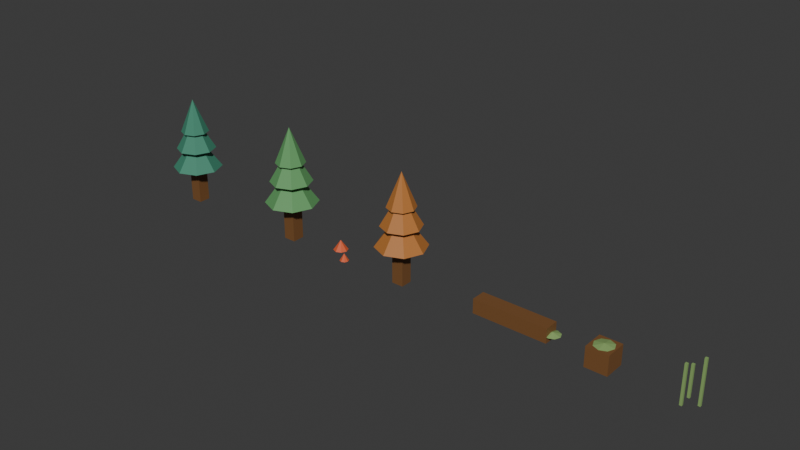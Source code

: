 # Source: phase1_wilderness_kit.blend  (saved by Blender 5.2.44; exported with 4.5.12 LTS)
import bpy
from mathutils import Matrix  # noqa: F401  (used for matrix-valued properties, if any)

bpy.ops.wm.read_factory_settings(use_empty=True)
scene = bpy.context.scene
scene.name = 'Scene'

# ---- collections
col_collection = bpy.data.collections.new('Collection'); scene.collection.children.link(col_collection)

# ---- materials (node trees are filled in below, after node groups)
mat_wild_trunk = bpy.data.materials.new('Wild_Trunk')
mat_wild_trunk.diffuse_color = (0.2, 0.09, 0.03, 1.0)
mat_wild_pine = bpy.data.materials.new('Wild_Pine')
mat_wild_pine.diffuse_color = (0.055, 0.25, 0.16, 1.0)
mat_wild_broadleaf = bpy.data.materials.new('Wild_Broadleaf')
mat_wild_broadleaf.diffuse_color = (0.12, 0.34, 0.12, 1.0)
mat_wild_autumn = bpy.data.materials.new('Wild_Autumn')
mat_wild_autumn.diffuse_color = (0.48, 0.18, 0.04, 1.0)
mat_wild_reed = bpy.data.materials.new('Wild_Reed')
mat_wild_reed.diffuse_color = (0.26, 0.42, 0.14, 1.0)
mat_wild_mushroom = bpy.data.materials.new('Wild_Mushroom')
mat_wild_mushroom.diffuse_color = (0.72, 0.12, 0.04, 1.0)

# ---- material node trees
mat_wild_trunk.use_nodes = True; mat_wild_trunk.node_tree.nodes.clear()
_N = mat_wild_trunk.node_tree.nodes; _L = mat_wild_trunk.node_tree.links
n0 = _N.new('ShaderNodeBsdfPrincipled'); n0.name = 'Principled BSDF'; n0.location = (-200, 100)
n0.inputs[0].default_value = (0.2, 0.09, 0.03, 1.0)
n0.inputs[10].default_value = 0.005
n1 = _N.new('ShaderNodeOutputMaterial'); n1.name = 'Material Output'; n1.location = (200, 100)
_L.new(n0.outputs[0], n1.inputs[0])
n1.is_active_output = True
mat_wild_pine.use_nodes = True; mat_wild_pine.node_tree.nodes.clear()
_N = mat_wild_pine.node_tree.nodes; _L = mat_wild_pine.node_tree.links
n0 = _N.new('ShaderNodeBsdfPrincipled'); n0.name = 'Principled BSDF'; n0.location = (-200, 100)
n0.inputs[0].default_value = (0.055, 0.25, 0.16, 1.0)
n0.inputs[10].default_value = 0.005
n1 = _N.new('ShaderNodeOutputMaterial'); n1.name = 'Material Output'; n1.location = (200, 100)
_L.new(n0.outputs[0], n1.inputs[0])
n1.is_active_output = True
mat_wild_broadleaf.use_nodes = True; mat_wild_broadleaf.node_tree.nodes.clear()
_N = mat_wild_broadleaf.node_tree.nodes; _L = mat_wild_broadleaf.node_tree.links
n0 = _N.new('ShaderNodeBsdfPrincipled'); n0.name = 'Principled BSDF'; n0.location = (-200, 100)
n0.inputs[0].default_value = (0.12, 0.34, 0.12, 1.0)
n0.inputs[10].default_value = 0.005
n1 = _N.new('ShaderNodeOutputMaterial'); n1.name = 'Material Output'; n1.location = (200, 100)
_L.new(n0.outputs[0], n1.inputs[0])
n1.is_active_output = True
mat_wild_autumn.use_nodes = True; mat_wild_autumn.node_tree.nodes.clear()
_N = mat_wild_autumn.node_tree.nodes; _L = mat_wild_autumn.node_tree.links
n0 = _N.new('ShaderNodeBsdfPrincipled'); n0.name = 'Principled BSDF'; n0.location = (-200, 100)
n0.inputs[0].default_value = (0.48, 0.18, 0.04, 1.0)
n0.inputs[10].default_value = 0.005
n1 = _N.new('ShaderNodeOutputMaterial'); n1.name = 'Material Output'; n1.location = (200, 100)
_L.new(n0.outputs[0], n1.inputs[0])
n1.is_active_output = True
mat_wild_reed.use_nodes = True; mat_wild_reed.node_tree.nodes.clear()
_N = mat_wild_reed.node_tree.nodes; _L = mat_wild_reed.node_tree.links
n0 = _N.new('ShaderNodeBsdfPrincipled'); n0.name = 'Principled BSDF'; n0.location = (-200, 100)
n0.inputs[0].default_value = (0.26, 0.42, 0.14, 1.0)
n0.inputs[10].default_value = 0.005
n1 = _N.new('ShaderNodeOutputMaterial'); n1.name = 'Material Output'; n1.location = (200, 100)
_L.new(n0.outputs[0], n1.inputs[0])
n1.is_active_output = True
mat_wild_mushroom.use_nodes = True; mat_wild_mushroom.node_tree.nodes.clear()
_N = mat_wild_mushroom.node_tree.nodes; _L = mat_wild_mushroom.node_tree.links
n0 = _N.new('ShaderNodeBsdfPrincipled'); n0.name = 'Principled BSDF'; n0.location = (-200, 100)
n0.inputs[0].default_value = (0.72, 0.12, 0.04, 1.0)
n0.inputs[10].default_value = 0.005
n1 = _N.new('ShaderNodeOutputMaterial'); n1.name = 'Material Output'; n1.location = (200, 100)
_L.new(n0.outputs[0], n1.inputs[0])
n1.is_active_output = True

# ---- world
world_world = bpy.data.worlds.new('World'); scene.world = world_world
world_world.use_nodes = True; world_world.node_tree.nodes.clear()
_N = world_world.node_tree.nodes; _L = world_world.node_tree.links
n0 = _N.new('ShaderNodeOutputWorld'); n0.name = 'World Output'; n0.location = (200, 100)
n1 = _N.new('ShaderNodeBackground'); n1.name = 'Background'; n1.location = (-200, 100)
n1.inputs[0].default_value = (0.05088, 0.05088, 0.05088, 1.0)
_L.new(n1.outputs[0], n0.inputs[0])
n0.is_active_output = True
world_world.color = (0.05088, 0.05088, 0.05088)
world_world.sun_shadow_jitter_overblur = 0.0

# ---- meshes
me_cube_001 = bpy.data.meshes.new('Cube.001')
me_cube_001.from_pydata([(-0.13, -0.13, -0.65), (-0.13, -0.13, 0.65), (-0.13, 0.13, -0.65), (-0.13, 0.13, 0.65), (0.13, -0.13, -0.65), (0.13, -0.13, 0.65), (0.13, 0.13, -0.65), (0.13, 0.13, 0.65), (0.0, 0.55, 0.175), (0.3889, 0.3889, 0.175), (0.55, 0.0, 0.175), (0.3889, -0.3889, 0.175), (0.0, -0.55, 0.175), (-0.3889, -0.3889, 0.175), (-0.55, 0.0, 0.175), (-0.3889, 0.3889, 0.175), (0.0, 0.0, 0.925), (0.0, 0.44, 0.625), (0.3111, 0.3111, 0.625), (0.44, 0.0, 0.625), (0.3111, -0.3111, 0.625), (0.0, -0.44, 0.625), (-0.3111, -0.3111, 0.625), (-0.44, 0.0, 0.625), (-0.3111, 0.3111, 0.625), (0.0, 0.0, 1.375), (0.0, 0.31, 1.025), (0.2192, 0.2192, 1.025), (0.31, 0.0, 1.025), (0.2192, -0.2192, 1.025), (0.0, -0.31, 1.025), (-0.2192, -0.2192, 1.025), (-0.31, 0.0, 1.025), (-0.2192, 0.2192, 1.025), (0.0, 0.0, 1.775)], [], [(0, 1, 3, 2), (2, 3, 7, 6), (6, 7, 5, 4), (4, 5, 1, 0), (2, 6, 4, 0), (7, 3, 1, 5), (8, 16, 9), (9, 16, 10), (10, 16, 11), (11, 16, 12), (12, 16, 13), (13, 16, 14), (8, 9, 10, 11, 12, 13, 14, 15), (14, 16, 15), (15, 16, 8), (17, 25, 18), (18, 25, 19), (19, 25, 20), (20, 25, 21), (21, 25, 22), (22, 25, 23), (17, 18, 19, 20, 21, 22, 23, 24), (23, 25, 24), (24, 25, 17), (26, 34, 27), (27, 34, 28), (28, 34, 29), (29, 34, 30), (30, 34, 31), (31, 34, 32), (26, 27, 28, 29, 30, 31, 32, 33), (32, 34, 33), (33, 34, 26)])
me_cube_001.polygons.foreach_set('material_index', [0, 0, 0, 0, 0, 0, 1, 1, 1, 1, 1, 1, 1, 1, 1, 1, 1, 1, 1, 1, 1, 1, 1, 1, 1, 1, 1, 1, 1, 1, 1, 1, 1])
_uv = me_cube_001.uv_layers.new(name='UVMap')
_uv.uv.foreach_set('vector', [0.375, 0.0, 0.625, 0.0, 0.625, 0.25, 0.375, 0.25, 0.375, 0.25, 0.625, 0.25, 0.625, 0.5, 0.375, 0.5, 0.375, 0.5, 0.625, 0.5, 0.625, 0.75, 0.375, 0.75, 0.375, 0.75, 0.625, 0.75, 0.625, 1.0, 0.375, 1.0, 0.125, 0.5, 0.375, 0.5, 0.375, 0.75, 0.125, 0.75, 0.625, 0.5, 0.875, 0.5, 0.875, 0.75, 0.625, 0.75, 0.25, 0.49, 0.25, 0.25, 0.4197, 0.4197, 0.4197, 0.4197, 0.25, 0.25, 0.49, 0.25, 0.49, 0.25, 0.25, 0.25, 0.4197, 0.08029, 0.4197, 0.08029, 0.25, 0.25, 0.25, 0.01, 0.25, 0.01, 0.25, 0.25, 0.08029, 0.08029, 0.08029, 0.08029, 0.25, 0.25, 0.01, 0.25, 0.75, 0.49, 0.9197, 0.4197, 0.99, 0.25, 0.9197, 0.08029, 0.75, 0.01, 0.5803, 0.08029, 0.51, 0.25, 0.5803, 0.4197, 0.01, 0.25, 0.25, 0.25, 0.08029, 0.4197, 0.08029, 0.4197, 0.25, 0.25, 0.25, 0.49, 0.25, 0.49, 0.25, 0.25, 0.4197, 0.4197, 0.4197, 0.4197, 0.25, 0.25, 0.49, 0.25, 0.49, 0.25, 0.25, 0.25, 0.4197, 0.08029, 0.4197, 0.08029, 0.25, 0.25, 0.25, 0.01, 0.25, 0.01, 0.25, 0.25, 0.08029, 0.08029, 0.08029, 0.08029, 0.25, 0.25, 0.01, 0.25, 0.75, 0.49, 0.9197, 0.4197, 0.99, 0.25, 0.9197, 0.08029, 0.75, 0.01, 0.5803, 0.08029, 0.51, 0.25, 0.5803, 0.4197, 0.01, 0.25, 0.25, 0.25, 0.08029, 0.4197, 0.08029, 0.4197, 0.25, 0.25, 0.25, 0.49, 0.25, 0.49, 0.25, 0.25, 0.4197, 0.4197, 0.4197, 0.4197, 0.25, 0.25, 0.49, 0.25, 0.49, 0.25, 0.25, 0.25, 0.4197, 0.08029, 0.4197, 0.08029, 0.25, 0.25, 0.25, 0.01, 0.25, 0.01, 0.25, 0.25, 0.08029, 0.08029, 0.08029, 0.08029, 0.25, 0.25, 0.01, 0.25, 0.75, 0.49, 0.9197, 0.4197, 0.99, 0.25, 0.9197, 0.08029, 0.75, 0.01, 0.5803, 0.08029, 0.51, 0.25, 0.5803, 0.4197, 0.01, 0.25, 0.25, 0.25, 0.08029, 0.4197, 0.08029, 0.4197, 0.25, 0.25, 0.25, 0.49])
me_cube_001.materials.append(mat_wild_trunk)
me_cube_001.materials.append(mat_wild_pine)
me_cube_001.update()
me_cube_002 = bpy.data.meshes.new('Cube.002')
me_cube_002.from_pydata([(-0.1365, -0.1365, -0.6825), (-0.1365, -0.1365, 0.6825), (-0.1365, 0.1365, -0.6825), (-0.1365, 0.1365, 0.6825), (0.1365, -0.1365, -0.6825), (0.1365, -0.1365, 0.6825), (0.1365, 0.1365, -0.6825), (0.1365, 0.1365, 0.6825), (0.0, 0.5775, 0.1837), (0.4084, 0.4084, 0.1837), (0.5775, 0.0, 0.1837), (0.4084, -0.4084, 0.1837), (0.0, -0.5775, 0.1837), (-0.4084, -0.4084, 0.1837), (-0.5775, 0.0, 0.1837), (-0.4084, 0.4084, 0.1837), (0.0, 0.0, 0.9712), (0.0, 0.462, 0.6562), (0.3267, 0.3267, 0.6562), (0.462, 0.0, 0.6562), (0.3267, -0.3267, 0.6562), (0.0, -0.462, 0.6562), (-0.3267, -0.3267, 0.6562), (-0.462, 0.0, 0.6562), (-0.3267, 0.3267, 0.6562), (0.0, 0.0, 1.444), (0.0, 0.3255, 1.076), (0.2302, 0.2302, 1.076), (0.3255, 0.0, 1.076), (0.2302, -0.2302, 1.076), (0.0, -0.3255, 1.076), (-0.2302, -0.2302, 1.076), (-0.3255, 0.0, 1.076), (-0.2302, 0.2302, 1.076), (0.0, 0.0, 1.864)], [], [(0, 1, 3, 2), (2, 3, 7, 6), (6, 7, 5, 4), (4, 5, 1, 0), (2, 6, 4, 0), (7, 3, 1, 5), (8, 16, 9), (9, 16, 10), (10, 16, 11), (11, 16, 12), (12, 16, 13), (13, 16, 14), (8, 9, 10, 11, 12, 13, 14, 15), (14, 16, 15), (15, 16, 8), (17, 25, 18), (18, 25, 19), (19, 25, 20), (20, 25, 21), (21, 25, 22), (22, 25, 23), (17, 18, 19, 20, 21, 22, 23, 24), (23, 25, 24), (24, 25, 17), (26, 34, 27), (27, 34, 28), (28, 34, 29), (29, 34, 30), (30, 34, 31), (31, 34, 32), (26, 27, 28, 29, 30, 31, 32, 33), (32, 34, 33), (33, 34, 26)])
me_cube_002.polygons.foreach_set('material_index', [0, 0, 0, 0, 0, 0, 1, 1, 1, 1, 1, 1, 1, 1, 1, 1, 1, 1, 1, 1, 1, 1, 1, 1, 1, 1, 1, 1, 1, 1, 1, 1, 1])
_uv = me_cube_002.uv_layers.new(name='UVMap')
_uv.uv.foreach_set('vector', [0.375, 0.0, 0.625, 0.0, 0.625, 0.25, 0.375, 0.25, 0.375, 0.25, 0.625, 0.25, 0.625, 0.5, 0.375, 0.5, 0.375, 0.5, 0.625, 0.5, 0.625, 0.75, 0.375, 0.75, 0.375, 0.75, 0.625, 0.75, 0.625, 1.0, 0.375, 1.0, 0.125, 0.5, 0.375, 0.5, 0.375, 0.75, 0.125, 0.75, 0.625, 0.5, 0.875, 0.5, 0.875, 0.75, 0.625, 0.75, 0.25, 0.49, 0.25, 0.25, 0.4197, 0.4197, 0.4197, 0.4197, 0.25, 0.25, 0.49, 0.25, 0.49, 0.25, 0.25, 0.25, 0.4197, 0.08029, 0.4197, 0.08029, 0.25, 0.25, 0.25, 0.01, 0.25, 0.01, 0.25, 0.25, 0.08029, 0.08029, 0.08029, 0.08029, 0.25, 0.25, 0.01, 0.25, 0.75, 0.49, 0.9197, 0.4197, 0.99, 0.25, 0.9197, 0.08029, 0.75, 0.01, 0.5803, 0.08029, 0.51, 0.25, 0.5803, 0.4197, 0.01, 0.25, 0.25, 0.25, 0.08029, 0.4197, 0.08029, 0.4197, 0.25, 0.25, 0.25, 0.49, 0.25, 0.49, 0.25, 0.25, 0.4197, 0.4197, 0.4197, 0.4197, 0.25, 0.25, 0.49, 0.25, 0.49, 0.25, 0.25, 0.25, 0.4197, 0.08029, 0.4197, 0.08029, 0.25, 0.25, 0.25, 0.01, 0.25, 0.01, 0.25, 0.25, 0.08029, 0.08029, 0.08029, 0.08029, 0.25, 0.25, 0.01, 0.25, 0.75, 0.49, 0.9197, 0.4197, 0.99, 0.25, 0.9197, 0.08029, 0.75, 0.01, 0.5803, 0.08029, 0.51, 0.25, 0.5803, 0.4197, 0.01, 0.25, 0.25, 0.25, 0.08029, 0.4197, 0.08029, 0.4197, 0.25, 0.25, 0.25, 0.49, 0.25, 0.49, 0.25, 0.25, 0.4197, 0.4197, 0.4197, 0.4197, 0.25, 0.25, 0.49, 0.25, 0.49, 0.25, 0.25, 0.25, 0.4197, 0.08029, 0.4197, 0.08029, 0.25, 0.25, 0.25, 0.01, 0.25, 0.01, 0.25, 0.25, 0.08029, 0.08029, 0.08029, 0.08029, 0.25, 0.25, 0.01, 0.25, 0.75, 0.49, 0.9197, 0.4197, 0.99, 0.25, 0.9197, 0.08029, 0.75, 0.01, 0.5803, 0.08029, 0.51, 0.25, 0.5803, 0.4197, 0.01, 0.25, 0.25, 0.25, 0.08029, 0.4197, 0.08029, 0.4197, 0.25, 0.25, 0.25, 0.49])
me_cube_002.materials.append(mat_wild_trunk)
me_cube_002.materials.append(mat_wild_broadleaf)
me_cube_002.update()
me_cube_003 = bpy.data.meshes.new('Cube.003')
me_cube_003.from_pydata([(-0.13, -0.13, -0.65), (-0.13, -0.13, 0.65), (-0.13, 0.13, -0.65), (-0.13, 0.13, 0.65), (0.13, -0.13, -0.65), (0.13, -0.13, 0.65), (0.13, 0.13, -0.65), (0.13, 0.13, 0.65), (0.0, 0.55, 0.175), (0.3889, 0.3889, 0.175), (0.55, 0.0, 0.175), (0.3889, -0.3889, 0.175), (0.0, -0.55, 0.175), (-0.3889, -0.3889, 0.175), (-0.55, 0.0, 0.175), (-0.3889, 0.3889, 0.175), (0.0, 0.0, 0.925), (0.0, 0.44, 0.625), (0.3111, 0.3111, 0.625), (0.44, 0.0, 0.625), (0.3111, -0.3111, 0.625), (0.0, -0.44, 0.625), (-0.3111, -0.3111, 0.625), (-0.44, 0.0, 0.625), (-0.3111, 0.3111, 0.625), (0.0, 0.0, 1.375), (0.0, 0.31, 1.025), (0.2192, 0.2192, 1.025), (0.31, 0.0, 1.025), (0.2192, -0.2192, 1.025), (0.0, -0.31, 1.025), (-0.2192, -0.2192, 1.025), (-0.31, 0.0, 1.025), (-0.2192, 0.2192, 1.025), (0.0, 0.0, 1.775)], [], [(0, 1, 3, 2), (2, 3, 7, 6), (6, 7, 5, 4), (4, 5, 1, 0), (2, 6, 4, 0), (7, 3, 1, 5), (8, 16, 9), (9, 16, 10), (10, 16, 11), (11, 16, 12), (12, 16, 13), (13, 16, 14), (8, 9, 10, 11, 12, 13, 14, 15), (14, 16, 15), (15, 16, 8), (17, 25, 18), (18, 25, 19), (19, 25, 20), (20, 25, 21), (21, 25, 22), (22, 25, 23), (17, 18, 19, 20, 21, 22, 23, 24), (23, 25, 24), (24, 25, 17), (26, 34, 27), (27, 34, 28), (28, 34, 29), (29, 34, 30), (30, 34, 31), (31, 34, 32), (26, 27, 28, 29, 30, 31, 32, 33), (32, 34, 33), (33, 34, 26)])
me_cube_003.polygons.foreach_set('material_index', [0, 0, 0, 0, 0, 0, 1, 1, 1, 1, 1, 1, 1, 1, 1, 1, 1, 1, 1, 1, 1, 1, 1, 1, 1, 1, 1, 1, 1, 1, 1, 1, 1])
_uv = me_cube_003.uv_layers.new(name='UVMap')
_uv.uv.foreach_set('vector', [0.375, 0.0, 0.625, 0.0, 0.625, 0.25, 0.375, 0.25, 0.375, 0.25, 0.625, 0.25, 0.625, 0.5, 0.375, 0.5, 0.375, 0.5, 0.625, 0.5, 0.625, 0.75, 0.375, 0.75, 0.375, 0.75, 0.625, 0.75, 0.625, 1.0, 0.375, 1.0, 0.125, 0.5, 0.375, 0.5, 0.375, 0.75, 0.125, 0.75, 0.625, 0.5, 0.875, 0.5, 0.875, 0.75, 0.625, 0.75, 0.25, 0.49, 0.25, 0.25, 0.4197, 0.4197, 0.4197, 0.4197, 0.25, 0.25, 0.49, 0.25, 0.49, 0.25, 0.25, 0.25, 0.4197, 0.08029, 0.4197, 0.08029, 0.25, 0.25, 0.25, 0.01, 0.25, 0.01, 0.25, 0.25, 0.08029, 0.08029, 0.08029, 0.08029, 0.25, 0.25, 0.01, 0.25, 0.75, 0.49, 0.9197, 0.4197, 0.99, 0.25, 0.9197, 0.08029, 0.75, 0.01, 0.5803, 0.08029, 0.51, 0.25, 0.5803, 0.4197, 0.01, 0.25, 0.25, 0.25, 0.08029, 0.4197, 0.08029, 0.4197, 0.25, 0.25, 0.25, 0.49, 0.25, 0.49, 0.25, 0.25, 0.4197, 0.4197, 0.4197, 0.4197, 0.25, 0.25, 0.49, 0.25, 0.49, 0.25, 0.25, 0.25, 0.4197, 0.08029, 0.4197, 0.08029, 0.25, 0.25, 0.25, 0.01, 0.25, 0.01, 0.25, 0.25, 0.08029, 0.08029, 0.08029, 0.08029, 0.25, 0.25, 0.01, 0.25, 0.75, 0.49, 0.9197, 0.4197, 0.99, 0.25, 0.9197, 0.08029, 0.75, 0.01, 0.5803, 0.08029, 0.51, 0.25, 0.5803, 0.4197, 0.01, 0.25, 0.25, 0.25, 0.08029, 0.4197, 0.08029, 0.4197, 0.25, 0.25, 0.25, 0.49, 0.25, 0.49, 0.25, 0.25, 0.4197, 0.4197, 0.4197, 0.4197, 0.25, 0.25, 0.49, 0.25, 0.49, 0.25, 0.25, 0.25, 0.4197, 0.08029, 0.4197, 0.08029, 0.25, 0.25, 0.25, 0.01, 0.25, 0.01, 0.25, 0.25, 0.08029, 0.08029, 0.08029, 0.08029, 0.25, 0.25, 0.01, 0.25, 0.75, 0.49, 0.9197, 0.4197, 0.99, 0.25, 0.9197, 0.08029, 0.75, 0.01, 0.5803, 0.08029, 0.51, 0.25, 0.5803, 0.4197, 0.01, 0.25, 0.25, 0.25, 0.08029, 0.4197, 0.08029, 0.4197, 0.25, 0.25, 0.25, 0.49])
me_cube_003.materials.append(mat_wild_trunk)
me_cube_003.materials.append(mat_wild_autumn)
me_cube_003.update()
me_cube_004 = bpy.data.meshes.new('Cube.004')
me_cube_004.from_pydata([(-0.82, -0.16, -0.16), (-0.82, -0.16, 0.16), (-0.82, 0.16, -0.16), (-0.82, 0.16, 0.16), (0.82, -0.16, -0.16), (0.82, -0.16, 0.16), (0.82, 0.16, -0.16), (0.82, 0.16, 0.16), (0.85, 0.17, -0.025), (0.9702, 0.1202, -0.025), (1.02, 0.0, -0.025), (0.9702, -0.1202, -0.025), (0.85, -0.17, -0.025), (0.7298, -0.1202, -0.025), (0.68, 0.0, -0.025), (0.7298, 0.1202, -0.025), (0.85, 0.0, 0.025)], [], [(0, 1, 3, 2), (2, 3, 7, 6), (6, 7, 5, 4), (4, 5, 1, 0), (2, 6, 4, 0), (7, 3, 1, 5), (8, 16, 9), (9, 16, 10), (10, 16, 11), (11, 16, 12), (12, 16, 13), (13, 16, 14), (8, 9, 10, 11, 12, 13, 14, 15), (14, 16, 15), (15, 16, 8)])
me_cube_004.polygons.foreach_set('material_index', [0, 0, 0, 0, 0, 0, 1, 1, 1, 1, 1, 1, 1, 1, 1])
_uv = me_cube_004.uv_layers.new(name='UVMap')
_uv.uv.foreach_set('vector', [0.375, 0.0, 0.625, 0.0, 0.625, 0.25, 0.375, 0.25, 0.375, 0.25, 0.625, 0.25, 0.625, 0.5, 0.375, 0.5, 0.375, 0.5, 0.625, 0.5, 0.625, 0.75, 0.375, 0.75, 0.375, 0.75, 0.625, 0.75, 0.625, 1.0, 0.375, 1.0, 0.125, 0.5, 0.375, 0.5, 0.375, 0.75, 0.125, 0.75, 0.625, 0.5, 0.875, 0.5, 0.875, 0.75, 0.625, 0.75, 0.25, 0.49, 0.25, 0.25, 0.4197, 0.4197, 0.4197, 0.4197, 0.25, 0.25, 0.49, 0.25, 0.49, 0.25, 0.25, 0.25, 0.4197, 0.08029, 0.4197, 0.08029, 0.25, 0.25, 0.25, 0.01, 0.25, 0.01, 0.25, 0.25, 0.08029, 0.08029, 0.08029, 0.08029, 0.25, 0.25, 0.01, 0.25, 0.75, 0.49, 0.9197, 0.4197, 0.99, 0.25, 0.9197, 0.08029, 0.75, 0.01, 0.5803, 0.08029, 0.51, 0.25, 0.5803, 0.4197, 0.01, 0.25, 0.25, 0.25, 0.08029, 0.4197, 0.08029, 0.4197, 0.25, 0.25, 0.25, 0.49])
me_cube_004.materials.append(mat_wild_trunk)
me_cube_004.materials.append(mat_wild_reed)
me_cube_004.update()
me_cube_005 = bpy.data.meshes.new('Cube.005')
me_cube_005.from_pydata([(-0.24, -0.24, -0.22), (-0.24, -0.24, 0.22), (-0.24, 0.24, -0.22), (-0.24, 0.24, 0.22), (0.24, -0.24, -0.22), (0.24, -0.24, 0.22), (0.24, 0.24, -0.22), (0.24, 0.24, 0.22), (0.0, 0.21, 0.22), (0.1485, 0.1485, 0.22), (0.21, 0.0, 0.22), (0.1485, -0.1485, 0.22), (0.0, -0.21, 0.22), (-0.1485, -0.1485, 0.22), (-0.21, 0.0, 0.22), (-0.1485, 0.1485, 0.22), (0.0, 0.0, 0.26)], [], [(0, 1, 3, 2), (2, 3, 7, 6), (6, 7, 5, 4), (4, 5, 1, 0), (2, 6, 4, 0), (7, 3, 1, 5), (8, 16, 9), (9, 16, 10), (10, 16, 11), (11, 16, 12), (12, 16, 13), (13, 16, 14), (8, 9, 10, 11, 12, 13, 14, 15), (14, 16, 15), (15, 16, 8)])
me_cube_005.polygons.foreach_set('material_index', [0, 0, 0, 0, 0, 0, 1, 1, 1, 1, 1, 1, 1, 1, 1])
_uv = me_cube_005.uv_layers.new(name='UVMap')
_uv.uv.foreach_set('vector', [0.375, 0.0, 0.625, 0.0, 0.625, 0.25, 0.375, 0.25, 0.375, 0.25, 0.625, 0.25, 0.625, 0.5, 0.375, 0.5, 0.375, 0.5, 0.625, 0.5, 0.625, 0.75, 0.375, 0.75, 0.375, 0.75, 0.625, 0.75, 0.625, 1.0, 0.375, 1.0, 0.125, 0.5, 0.375, 0.5, 0.375, 0.75, 0.125, 0.75, 0.625, 0.5, 0.875, 0.5, 0.875, 0.75, 0.625, 0.75, 0.25, 0.49, 0.25, 0.25, 0.4197, 0.4197, 0.4197, 0.4197, 0.25, 0.25, 0.49, 0.25, 0.49, 0.25, 0.25, 0.25, 0.4197, 0.08029, 0.4197, 0.08029, 0.25, 0.25, 0.25, 0.01, 0.25, 0.01, 0.25, 0.25, 0.08029, 0.08029, 0.08029, 0.08029, 0.25, 0.25, 0.01, 0.25, 0.75, 0.49, 0.9197, 0.4197, 0.99, 0.25, 0.9197, 0.08029, 0.75, 0.01, 0.5803, 0.08029, 0.51, 0.25, 0.5803, 0.4197, 0.01, 0.25, 0.25, 0.25, 0.08029, 0.4197, 0.08029, 0.4197, 0.25, 0.25, 0.25, 0.49])
me_cube_005.materials.append(mat_wild_trunk)
me_cube_005.materials.append(mat_wild_reed)
me_cube_005.update()
me_cone_011 = bpy.data.meshes.new('Cone.011')
me_cone_011.from_pydata([(0.0, 0.16, -0.11), (0.1131, 0.1131, -0.11), (0.16, 0.0, -0.11), (0.1131, -0.1131, -0.11), (0.0, -0.16, -0.11), (-0.1131, -0.1131, -0.11), (-0.16, 0.0, -0.11), (-0.1131, 0.1131, -0.11), (0.0, 0.0, 0.11), (0.35, -0.18, -0.13), (0.4207, -0.2093, -0.13), (0.45, -0.28, -0.13), (0.4207, -0.3507, -0.13), (0.35, -0.38, -0.13), (0.2793, -0.3507, -0.13), (0.25, -0.28, -0.13), (0.2793, -0.2093, -0.13), (0.35, -0.28, 0.03), (-0.035, -0.035, -0.17), (-0.035, -0.035, -0.01), (-0.035, 0.035, -0.17), (-0.035, 0.035, -0.01), (0.035, -0.035, -0.17), (0.035, -0.035, -0.01), (0.035, 0.035, -0.17), (0.035, 0.035, -0.01), (0.325, -0.305, -0.17), (0.325, -0.305, -0.05), (0.325, -0.255, -0.17), (0.325, -0.255, -0.05), (0.375, -0.305, -0.17), (0.375, -0.305, -0.05), (0.375, -0.255, -0.17), (0.375, -0.255, -0.05)], [], [(0, 8, 1), (1, 8, 2), (2, 8, 3), (3, 8, 4), (4, 8, 5), (5, 8, 6), (0, 1, 2, 3, 4, 5, 6, 7), (6, 8, 7), (7, 8, 0), (9, 17, 10), (10, 17, 11), (11, 17, 12), (12, 17, 13), (13, 17, 14), (14, 17, 15), (9, 10, 11, 12, 13, 14, 15, 16), (15, 17, 16), (16, 17, 9), (18, 19, 21, 20), (20, 21, 25, 24), (24, 25, 23, 22), (22, 23, 19, 18), (20, 24, 22, 18), (25, 21, 19, 23), (26, 27, 29, 28), (28, 29, 33, 32), (32, 33, 31, 30), (30, 31, 27, 26), (28, 32, 30, 26), (33, 29, 27, 31)])
me_cone_011.polygons.foreach_set('material_index', [0, 0, 0, 0, 0, 0, 0, 0, 0, 0, 0, 0, 0, 0, 0, 0, 0, 0, 1, 1, 1, 1, 1, 1, 1, 1, 1, 1, 1, 1])
_uv = me_cone_011.uv_layers.new(name='UVMap')
_uv.uv.foreach_set('vector', [0.25, 0.49, 0.25, 0.25, 0.4197, 0.4197, 0.4197, 0.4197, 0.25, 0.25, 0.49, 0.25, 0.49, 0.25, 0.25, 0.25, 0.4197, 0.08029, 0.4197, 0.08029, 0.25, 0.25, 0.25, 0.01, 0.25, 0.01, 0.25, 0.25, 0.08029, 0.08029, 0.08029, 0.08029, 0.25, 0.25, 0.01, 0.25, 0.75, 0.49, 0.9197, 0.4197, 0.99, 0.25, 0.9197, 0.08029, 0.75, 0.01, 0.5803, 0.08029, 0.51, 0.25, 0.5803, 0.4197, 0.01, 0.25, 0.25, 0.25, 0.08029, 0.4197, 0.08029, 0.4197, 0.25, 0.25, 0.25, 0.49, 0.25, 0.49, 0.25, 0.25, 0.4197, 0.4197, 0.4197, 0.4197, 0.25, 0.25, 0.49, 0.25, 0.49, 0.25, 0.25, 0.25, 0.4197, 0.08029, 0.4197, 0.08029, 0.25, 0.25, 0.25, 0.01, 0.25, 0.01, 0.25, 0.25, 0.08029, 0.08029, 0.08029, 0.08029, 0.25, 0.25, 0.01, 0.25, 0.75, 0.49, 0.9197, 0.4197, 0.99, 0.25, 0.9197, 0.08029, 0.75, 0.01, 0.5803, 0.08029, 0.51, 0.25, 0.5803, 0.4197, 0.01, 0.25, 0.25, 0.25, 0.08029, 0.4197, 0.08029, 0.4197, 0.25, 0.25, 0.25, 0.49, 0.375, 0.0, 0.625, 0.0, 0.625, 0.25, 0.375, 0.25, 0.375, 0.25, 0.625, 0.25, 0.625, 0.5, 0.375, 0.5, 0.375, 0.5, 0.625, 0.5, 0.625, 0.75, 0.375, 0.75, 0.375, 0.75, 0.625, 0.75, 0.625, 1.0, 0.375, 1.0, 0.125, 0.5, 0.375, 0.5, 0.375, 0.75, 0.125, 0.75, 0.625, 0.5, 0.875, 0.5, 0.875, 0.75, 0.625, 0.75, 0.375, 0.0, 0.625, 0.0, 0.625, 0.25, 0.375, 0.25, 0.375, 0.25, 0.625, 0.25, 0.625, 0.5, 0.375, 0.5, 0.375, 0.5, 0.625, 0.5, 0.625, 0.75, 0.375, 0.75, 0.375, 0.75, 0.625, 0.75, 0.625, 1.0, 0.375, 1.0, 0.125, 0.5, 0.375, 0.5, 0.375, 0.75, 0.125, 0.75, 0.625, 0.5, 0.875, 0.5, 0.875, 0.75, 0.625, 0.75])
me_cone_011.materials.append(mat_wild_mushroom)
me_cone_011.materials.append(mat_wild_reed)
me_cone_011.update()
me_cube_008 = bpy.data.meshes.new('Cube.008')
me_cube_008.from_pydata([(-0.025, -0.025, -0.42), (-0.025, -0.025, 0.42), (-0.025, 0.025, -0.42), (-0.025, 0.025, 0.42), (0.025, -0.025, -0.42), (0.025, -0.025, 0.42), (0.025, 0.025, -0.42), (0.025, 0.025, 0.42), (-0.025, 0.255, -0.42), (-0.025, 0.255, 0.26), (-0.025, 0.305, -0.42), (-0.025, 0.305, 0.26), (0.025, 0.255, -0.42), (0.025, 0.255, 0.26), (0.025, 0.305, -0.42), (0.025, 0.305, 0.26), (0.225, 0.155, -0.42), (0.225, 0.155, 0.54), (0.225, 0.205, -0.42), (0.225, 0.205, 0.54), (0.275, 0.155, -0.42), (0.275, 0.155, 0.54), (0.275, 0.205, -0.42), (0.275, 0.205, 0.54)], [], [(0, 1, 3, 2), (2, 3, 7, 6), (6, 7, 5, 4), (4, 5, 1, 0), (2, 6, 4, 0), (7, 3, 1, 5), (8, 9, 11, 10), (10, 11, 15, 14), (14, 15, 13, 12), (12, 13, 9, 8), (10, 14, 12, 8), (15, 11, 9, 13), (16, 17, 19, 18), (18, 19, 23, 22), (22, 23, 21, 20), (20, 21, 17, 16), (18, 22, 20, 16), (23, 19, 17, 21)])
_uv = me_cube_008.uv_layers.new(name='UVMap')
_uv.uv.foreach_set('vector', [0.375, 0.0, 0.625, 0.0, 0.625, 0.25, 0.375, 0.25, 0.375, 0.25, 0.625, 0.25, 0.625, 0.5, 0.375, 0.5, 0.375, 0.5, 0.625, 0.5, 0.625, 0.75, 0.375, 0.75, 0.375, 0.75, 0.625, 0.75, 0.625, 1.0, 0.375, 1.0, 0.125, 0.5, 0.375, 0.5, 0.375, 0.75, 0.125, 0.75, 0.625, 0.5, 0.875, 0.5, 0.875, 0.75, 0.625, 0.75, 0.375, 0.0, 0.625, 0.0, 0.625, 0.25, 0.375, 0.25, 0.375, 0.25, 0.625, 0.25, 0.625, 0.5, 0.375, 0.5, 0.375, 0.5, 0.625, 0.5, 0.625, 0.75, 0.375, 0.75, 0.375, 0.75, 0.625, 0.75, 0.625, 1.0, 0.375, 1.0, 0.125, 0.5, 0.375, 0.5, 0.375, 0.75, 0.125, 0.75, 0.625, 0.5, 0.875, 0.5, 0.875, 0.75, 0.625, 0.75, 0.375, 0.0, 0.625, 0.0, 0.625, 0.25, 0.375, 0.25, 0.375, 0.25, 0.625, 0.25, 0.625, 0.5, 0.375, 0.5, 0.375, 0.5, 0.625, 0.5, 0.625, 0.75, 0.375, 0.75, 0.375, 0.75, 0.625, 0.75, 0.625, 1.0, 0.375, 1.0, 0.125, 0.5, 0.375, 0.5, 0.375, 0.75, 0.125, 0.75, 0.625, 0.5, 0.875, 0.5, 0.875, 0.75, 0.625, 0.75])
me_cube_008.materials.append(mat_wild_reed)
me_cube_008.update()

# ---- objects
ob_mcp_pinetree = bpy.data.objects.new('MCP_PineTree', me_cube_001)
ob_mcp_broadleaftree = bpy.data.objects.new('MCP_BroadleafTree', me_cube_002)
ob_mcp_autumntree = bpy.data.objects.new('MCP_AutumnTree', me_cube_003)
ob_mcp_fallenlog = bpy.data.objects.new('MCP_FallenLog', me_cube_004)
ob_mcp_stump = bpy.data.objects.new('MCP_Stump', me_cube_005)
ob_mcp_mushroomcluster = bpy.data.objects.new('MCP_MushroomCluster', me_cone_011)
ob_mcp_reedcluster = bpy.data.objects.new('MCP_ReedCluster', me_cube_008)

# ---- transforms, parenting, visibility, modifiers, constraints
ob_mcp_pinetree.location = (-5.0, 0.0, 0.65)
ob_mcp_broadleaftree.location = (-2.0, 0.0, 0.6825)
ob_mcp_autumntree.location = (1.0, 0.0, 0.65)
ob_mcp_fallenlog.location = (3.7, 0.0, 0.25)
ob_mcp_stump.location = (5.6, 0.0, 0.22)
ob_mcp_mushroomcluster.location = (-0.8, 0.18, 0.16)
ob_mcp_reedcluster.location = (7.2, -0.16, 0.42)

# ---- collection membership
col_collection.objects.link(ob_mcp_pinetree)
col_collection.objects.link(ob_mcp_broadleaftree)
col_collection.objects.link(ob_mcp_autumntree)
col_collection.objects.link(ob_mcp_fallenlog)
col_collection.objects.link(ob_mcp_stump)
col_collection.objects.link(ob_mcp_mushroomcluster)
col_collection.objects.link(ob_mcp_reedcluster)

# ---- scene / render settings (as saved in the file)
scene.frame_start = 1; scene.frame_end = 250; scene.frame_set(1)
scene.render.engine = 'BLENDER_EEVEE_NEXT'
scene.render.bake_bias = 0.0
scene.render.bake_samples = 0
scene.render.compositor_device = 'GPU'
scene.eevee.use_volume_custom_range = False
scene.eevee.fast_gi_thickness_near = 0.1
scene.eevee.fast_gi_thickness_far = 0.0
scene.eevee.ray_tracing_options.screen_trace_thickness = 0.1
bpy.context.view_layer.update()

# ---- added for rendering (the .blend has no active camera and no usable light): camera, sun
cam_auto = bpy.data.cameras.new('AutoCamera')
cam_auto.lens = 50.0
cam_auto.sensor_width = 36.0
cam_auto.clip_end = 1000.0
ob_auto_camera = bpy.data.objects.new('AutoCamera', cam_auto)
scene.collection.objects.link(ob_auto_camera)
ob_auto_camera.location = (13.2898, -14.7928, 11.13)
ob_auto_camera.rotation_euler = (1.09748, -7.21219e-08, 0.694738)
scene.camera = ob_auto_camera
light_auto_sun = bpy.data.lights.new('AutoSun', 'SUN')
light_auto_sun.energy = 3.0
light_auto_sun.angle = 0.0523599
ob_auto_sun = bpy.data.objects.new('AutoSun', light_auto_sun)
scene.collection.objects.link(ob_auto_sun)
ob_auto_sun.rotation_euler = (0.872665, 0.174533, 0.523599)
bpy.context.view_layer.update()
